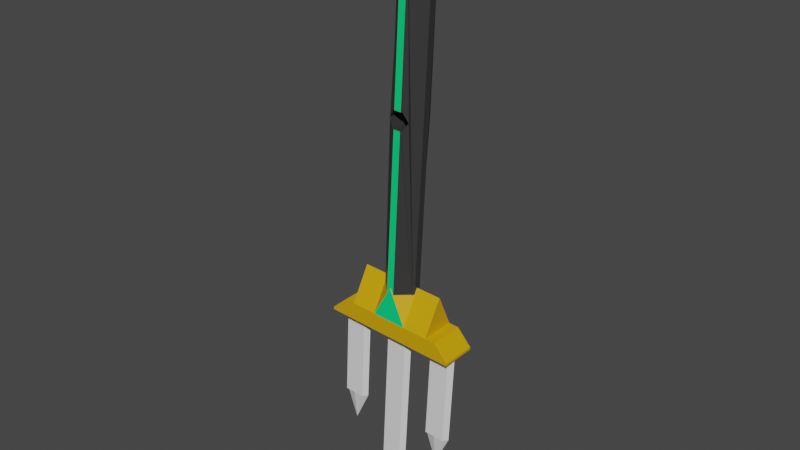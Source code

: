 # Source: spear_v2.blend  (saved by Blender 3.3.6; exported with 4.5.12 LTS)
import bpy
from mathutils import Matrix  # noqa: F401  (used for matrix-valued properties, if any)

bpy.ops.wm.read_factory_settings(use_empty=True)
scene = bpy.context.scene
scene.name = 'Scene'

# ---- collections
col_collection = bpy.data.collections.new('Collection'); scene.collection.children.link(col_collection)

# ---- materials (node trees are filled in below, after node groups)
mat_spear_01 = bpy.data.materials.new('spear_01')
mat_spear_01.use_transparent_shadow = False
mat_spear_03 = bpy.data.materials.new('spear_03')
mat_spear_03.use_transparent_shadow = False
mat_spear_02 = bpy.data.materials.new('spear_02')
mat_spear_02.use_transparent_shadow = False

# ---- material node trees
mat_spear_01.use_nodes = True; mat_spear_01.node_tree.nodes.clear()
_N = mat_spear_01.node_tree.nodes; _L = mat_spear_01.node_tree.links
n0 = _N.new('ShaderNodeBsdfPrincipled'); n0.name = 'プリンシプルBSDF'; n0.location = (10, 300)
n0.distribution = 'GGX'
n0.subsurface_method = 'RANDOM_WALK_SKIN'
n0.inputs[0].default_value = (0.03522, 0.03522, 0.03522, 1.0)
n0.inputs[3].default_value = 1.45
n0.inputs[27].default_value = (0.0, 0.0, 0.0, 1.0)
n0.inputs[28].default_value = 1.0
n1 = _N.new('ShaderNodeOutputMaterial'); n1.name = 'マテリアル出力'; n1.location = (300, 300)
_L.new(n0.outputs[0], n1.inputs[0])
n1.is_active_output = True
mat_spear_03.use_nodes = True; mat_spear_03.node_tree.nodes.clear()
_N = mat_spear_03.node_tree.nodes; _L = mat_spear_03.node_tree.links
n0 = _N.new('ShaderNodeBsdfPrincipled'); n0.name = 'プリンシプルBSDF'; n0.location = (10, 300)
n0.distribution = 'GGX'
n0.subsurface_method = 'RANDOM_WALK_SKIN'
n0.inputs[0].default_value = (0.0, 0.8, 0.2187, 1.0)
n0.inputs[3].default_value = 1.45
n0.inputs[27].default_value = (0.0, 0.0, 0.0, 1.0)
n0.inputs[28].default_value = 1.0
n1 = _N.new('ShaderNodeOutputMaterial'); n1.name = 'マテリアル出力'; n1.location = (300, 300)
_L.new(n0.outputs[0], n1.inputs[0])
n1.is_active_output = True
mat_spear_02.use_nodes = True; mat_spear_02.node_tree.nodes.clear()
_N = mat_spear_02.node_tree.nodes; _L = mat_spear_02.node_tree.links
n0 = _N.new('ShaderNodeBsdfPrincipled'); n0.name = 'プリンシプルBSDF'; n0.location = (10, 300)
n0.distribution = 'GGX'
n0.subsurface_method = 'RANDOM_WALK_SKIN'
n0.inputs[0].default_value = (0.686, 0.3691, 0.0, 1.0)
n0.inputs[3].default_value = 1.45
n0.inputs[27].default_value = (0.0, 0.0, 0.0, 1.0)
n0.inputs[28].default_value = 1.0
n1 = _N.new('ShaderNodeOutputMaterial'); n1.name = 'マテリアル出力'; n1.location = (300, 300)
_L.new(n0.outputs[0], n1.inputs[0])
n1.is_active_output = True

# ---- world
world_world = bpy.data.worlds.new('World'); scene.world = world_world
world_world.use_nodes = True; world_world.node_tree.nodes.clear()
_N = world_world.node_tree.nodes; _L = world_world.node_tree.links
n0 = _N.new('ShaderNodeOutputWorld'); n0.name = 'World Output'; n0.location = (300, 300)
n1 = _N.new('ShaderNodeBackground'); n1.name = 'Background'; n1.location = (10, 300)
n1.inputs[0].default_value = (0.05088, 0.05088, 0.05088, 1.0)
_L.new(n1.outputs[0], n0.inputs[0])
n0.is_active_output = True
world_world.color = (0.05088, 0.05088, 0.05088)
world_world.use_sun_shadow = False
world_world.sun_shadow_jitter_overblur = 0.0

# ---- meshes
me_x = bpy.data.meshes.new('円柱')
me_x.from_pydata([(0.03157, 0.04806, 1.143), (-0.01776, 0.04806, 0.1644), (-0.006881, 0.009559, 1.145), (-0.05621, 0.009559, 0.1663), (-0.006881, -0.009559, 1.145), (-0.05621, -0.009559, 0.1663), (0.03157, -0.04806, 1.143), (-0.01776, -0.04806, 0.1644), (0.05066, -0.04806, 1.142), (0.001334, -0.04806, 0.1634), (0.08911, -0.009559, 1.14), (0.03978, -0.009559, 0.1615), (0.08911, 0.009559, 1.14), (0.03978, 0.009559, 0.1615), (0.05066, 0.04806, 1.142), (0.001334, 0.04806, 0.1634), (0.01094, 0.04806, 0.7339), (0.008503, 0.04806, 0.6854), (0.006509, 0.04671, 0.7341), (0.004068, 0.04671, 0.6857), (-0.008694, 0.0401, 0.7106), (-0.008694, -0.0401, 0.7106), (0.006509, -0.04671, 0.7341), (0.004068, -0.04671, 0.6857), (0.01094, -0.04806, 0.7339), (0.008503, -0.04806, 0.6854), (0.03004, -0.04806, 0.7329), (0.0276, -0.04806, 0.6845), (0.03447, -0.04671, 0.7327), (0.03203, -0.04671, 0.6843), (0.04724, -0.0401, 0.7078), (0.04724, 0.0401, 0.7078), (0.03447, 0.04671, 0.7327), (0.03004, 0.04806, 0.7329), (0.0276, 0.04806, 0.6845), (0.03203, 0.04671, 0.6843)], [], [(24, 6, 4, 5, 7, 25, 23, 21, 22), (3, 5, 4, 2), (9, 11, 10, 8, 26, 28, 30, 29, 27), (13, 15, 34, 35, 31, 32, 33, 14, 12), (26, 8, 6, 24), (34, 15, 1, 17), (7, 9, 27, 25), (11, 13, 12, 10), (0, 14, 33, 16), (1, 15, 13, 11, 9, 7, 5, 3), (14, 0, 2, 4, 6, 8, 10, 12), (30, 28, 32, 31), (17, 19, 23, 25, 27, 29, 35, 34), (24, 22, 18, 16, 33, 32, 28, 26), (29, 30, 31, 35), (19, 20, 21, 23), (22, 21, 20, 18), (1, 3, 2, 0, 16, 18, 20, 19, 17)])
me_x.polygons.foreach_set('material_index', [0, 0, 0, 0, 1, 1, 1, 0, 1, 0, 0, 0, 0, 0, 0, 0, 0, 0])
_uv = me_x.uv_layers.new(name='UVマップ')
_uv.uv.foreach_set('vector', [0.5312, 0.7091, 0.5312, 0.5, 0.7188, 0.5, 0.7188, 1.0, 0.5312, 1.0, 0.5312, 0.7338, 0.5463, 0.7338, 0.597, 0.7214, 0.5463, 0.7091, 0.7812, 1.0, 0.7188, 1.0, 0.7188, 0.5, 0.7812, 0.5, 0.4688, 1.0, 0.2812, 1.0, 0.2812, 0.5, 0.4688, 0.5, 0.4688, 0.7091, 0.4537, 0.7091, 0.403, 0.7214, 0.4537, 0.7338, 0.4688, 0.7338, 0.2188, 1.0, 0.03125, 1.0, 0.03125, 0.7338, 0.04635, 0.7338, 0.09702, 0.7214, 0.04635, 0.7091, 0.03125, 0.7091, 0.03125, 0.5, 0.2188, 0.5, 0.4688, 0.7091, 0.4688, 0.5, 0.5312, 0.5, 0.5312, 0.7091, 0.03125, 0.7338, 0.03125, 1.0, 0.9688, 1.0, 0.9688, 0.7338, 0.5312, 1.0, 0.4688, 1.0, 0.4688, 0.7338, 0.5312, 0.7338, 0.2812, 1.0, 0.2188, 1.0, 0.2188, 0.5, 0.2812, 0.5, 0.9688, 0.5, 0.03125, 0.5, 0.03125, 0.7091, 0.9688, 0.7091, 0.2968, 0.4854, 0.2032, 0.4854, 0.01461, 0.2968, 0.01461, 0.2032, 0.2032, 0.01461, 0.2968, 0.01461, 0.4854, 0.2032, 0.4854, 0.2968, 0.7032, 0.4854, 0.7968, 0.4854, 0.9854, 0.2968, 0.9854, 0.2032, 0.7968, 0.01461, 0.7032, 0.01461, 0.5146, 0.2032, 0.5146, 0.2968, 0.0, 0.0, 0.0, 0.0, 0.0, 0.0, 0.0, 0.0, 0.0, 0.0, 0.0, 0.0, 0.0, 0.0, 0.0, 0.0, 0.0, 0.0, 0.0, 0.0, 0.0, 0.0, 0.0, 0.0, 0.0, 0.0, 0.0, 0.0, 0.0, 0.0, 0.0, 0.0, 0.0, 0.0, 0.0, 0.0, 0.0, 0.0, 0.0, 0.0, 0.0, 0.0, 0.0, 0.0, 0.0, 0.0, 0.0, 0.0, 0.0, 0.0, 0.0, 0.0, 0.0, 0.0, 0.0, 0.0, 0.0, 0.0, 0.0, 0.0, 0.0, 0.0, 0.0, 0.0, 0.9688, 1.0, 0.7812, 1.0, 0.7812, 0.5, 0.9688, 0.5, 0.9688, 0.7091, 0.9537, 0.7091, 0.903, 0.7214, 0.9537, 0.7338, 0.9688, 0.7338])
me_x.materials.append(mat_spear_01)
me_x.materials.append(mat_spear_03)
me_x.update()
me_003 = bpy.data.meshes.new('円柱.003')
me_003.from_pydata([(-0.02744, 0.049, 1.173), (-0.02744, -0.049, 1.173), (-0.02541, 0.049, 1.187), (-0.02541, -0.049, 1.187), (-0.02077, 0.049, 1.2), (-0.02077, -0.049, 1.2), (-0.0137, 0.049, 1.211), (-0.0137, -0.049, 1.211), (-0.00447, 0.049, 1.221), (-0.00447, -0.049, 1.221), (0.006562, 0.049, 1.23), (0.006562, -0.049, 1.23), (0.08424, 0.049, 1.226), (0.08424, -0.049, 1.226), (0.0944, 0.049, 1.216), (0.0944, -0.049, 1.216), (0.1026, 0.049, 1.205), (0.1026, -0.049, 1.205), (0.1084, 0.049, 1.193), (0.1084, -0.049, 1.193), (0.1117, 0.049, 1.18), (0.1117, -0.049, 1.18), (0.1124, 0.049, 1.166), (0.1124, -0.049, 1.166), (0.1104, 0.049, 1.152), (0.1104, -0.049, 1.152), (0.1057, 0.049, 1.14), (0.1057, -0.049, 1.14), (0.09864, 0.049, 1.128), (0.09864, -0.049, 1.128), (0.08942, 0.049, 1.118), (0.08942, -0.049, 1.118), (0.07838, 0.049, 1.109), (0.07838, -0.049, 1.109), (0.06597, 0.049, 1.104), (0.06597, -0.049, 1.104), (0.05266, 0.049, 1.1), (0.05266, -0.049, 1.1), (0.03895, 0.049, 1.1), (0.03895, -0.049, 1.1), (0.02538, 0.049, 1.102), (0.02538, -0.049, 1.102), (0.01246, 0.049, 1.106), (0.01246, -0.049, 1.106), (0.0007028, 0.049, 1.113), (0.0007028, -0.049, 1.113), (-0.009453, 0.049, 1.123), (-0.009453, -0.049, 1.123), (-0.01761, 0.049, 1.134), (-0.01761, -0.049, 1.134), (-0.02346, 0.049, 1.146), (-0.02346, -0.049, 1.146), (-0.02678, 0.049, 1.159), (-0.02678, -0.049, 1.159), (0.01536, -0.049, 1.234), (0.01536, 0.049, 1.234), (0.07591, -0.049, 1.231), (0.07591, 0.049, 1.231), (0.04121, -0.049, 1.144), (0.01182, -0.049, 1.163), (0.07236, -0.049, 1.16), (0.04121, 0.049, 1.144), (0.07236, 0.049, 1.16), (0.01182, 0.049, 1.163)], [], [(0, 1, 3, 2), (2, 3, 5, 4), (4, 5, 7, 6), (6, 7, 9, 8), (8, 9, 11, 10), (55, 10, 11, 54), (13, 12, 57, 56), (12, 13, 15, 14), (14, 15, 17, 16), (16, 17, 19, 18), (18, 19, 21, 20), (20, 21, 23, 22), (22, 23, 25, 24), (24, 25, 27, 26), (26, 27, 29, 28), (28, 29, 31, 30), (30, 31, 33, 32), (32, 33, 35, 34), (34, 35, 37, 36), (36, 37, 39, 38), (38, 39, 41, 40), (40, 41, 43, 42), (42, 43, 45, 44), (44, 45, 47, 46), (46, 47, 49, 48), (48, 49, 51, 50), (54, 11, 9, 7, 5, 3, 1, 53, 51, 49, 47, 45, 43, 41, 39, 37, 35, 33, 31, 29, 27, 25, 23, 21, 19, 17, 15, 13, 56, 60, 58, 59), (50, 51, 53, 52), (52, 53, 1, 0), (57, 12, 14, 16, 18, 20, 22, 24, 26, 28, 30, 32, 34, 36, 38, 40, 42, 44, 46, 48, 50, 52, 0, 2, 4, 6, 8, 10, 55, 63, 61, 62), (60, 56, 57, 62), (63, 59, 58, 61), (61, 58, 60, 62), (59, 63, 55, 54)])
_uv = me_003.uv_layers.new(name='UVマップ')
_uv.uv.foreach_set('vector', [1.0, 0.5, 1.0, 1.0, 0.9688, 1.0, 0.9688, 0.5, 0.9688, 0.5, 0.9688, 1.0, 0.9375, 1.0, 0.9375, 0.5, 0.9375, 0.5, 0.9375, 1.0, 0.9062, 1.0, 0.9062, 0.5, 0.9062, 0.5, 0.9062, 1.0, 0.875, 1.0, 0.875, 0.5, 0.875, 0.5, 0.875, 1.0, 0.8438, 1.0, 0.8438, 0.5, 0.8216, 0.5, 0.8438, 0.5, 0.8438, 1.0, 0.8216, 1.0, 0.6562, 1.0, 0.6562, 0.5, 0.6784, 0.5, 0.6784, 1.0, 0.6562, 0.5, 0.6562, 1.0, 0.625, 1.0, 0.625, 0.5, 0.625, 0.5, 0.625, 1.0, 0.5938, 1.0, 0.5938, 0.5, 0.5938, 0.5, 0.5938, 1.0, 0.5625, 1.0, 0.5625, 0.5, 0.5625, 0.5, 0.5625, 1.0, 0.5312, 1.0, 0.5312, 0.5, 0.5312, 0.5, 0.5312, 1.0, 0.5, 1.0, 0.5, 0.5, 0.5, 0.5, 0.5, 1.0, 0.4688, 1.0, 0.4688, 0.5, 0.4688, 0.5, 0.4688, 1.0, 0.4375, 1.0, 0.4375, 0.5, 0.4375, 0.5, 0.4375, 1.0, 0.4062, 1.0, 0.4062, 0.5, 0.4062, 0.5, 0.4062, 1.0, 0.375, 1.0, 0.375, 0.5, 0.375, 0.5, 0.375, 1.0, 0.3438, 1.0, 0.3438, 0.5, 0.3438, 0.5, 0.3438, 1.0, 0.3125, 1.0, 0.3125, 0.5, 0.3125, 0.5, 0.3125, 1.0, 0.2812, 1.0, 0.2812, 0.5, 0.2812, 0.5, 0.2812, 1.0, 0.25, 1.0, 0.25, 0.5, 0.25, 0.5, 0.25, 1.0, 0.2188, 1.0, 0.2188, 0.5, 0.2188, 0.5, 0.2188, 1.0, 0.1875, 1.0, 0.1875, 0.5, 0.1875, 0.5, 0.1875, 1.0, 0.1562, 1.0, 0.1562, 0.5, 0.1562, 0.5, 0.1562, 1.0, 0.125, 1.0, 0.125, 0.5, 0.125, 0.5, 0.125, 1.0, 0.09375, 1.0, 0.09375, 0.5, 0.09375, 0.5, 0.09375, 1.0, 0.0625, 1.0, 0.0625, 0.5, 0.4653, 0.3539, 0.4496, 0.3833, 0.4197, 0.4197, 0.3833, 0.4496, 0.3418, 0.4717, 0.2968, 0.4854, 0.25, 0.49, 0.2032, 0.4854, 0.1582, 0.4717, 0.1167, 0.4496, 0.08029, 0.4197, 0.05045, 0.3833, 0.02827, 0.3418, 0.01461, 0.2968, 0.01, 0.25, 0.01461, 0.2032, 0.02827, 0.1582, 0.05045, 0.1167, 0.08029, 0.08029, 0.1167, 0.05045, 0.1582, 0.02827, 0.2032, 0.01461, 0.25, 0.01, 0.2968, 0.01461, 0.3418, 0.02827, 0.3833, 0.05045, 0.4197, 0.08029, 0.4496, 0.1167, 0.4653, 0.1461, 0.2239, 0.1461, 0.1639, 0.25, 0.2239, 0.3539, 0.0625, 0.5, 0.0625, 1.0, 0.03125, 1.0, 0.03125, 0.5, 0.03125, 0.5, 0.03125, 1.0, 0.0, 1.0, 0.0, 0.5, 0.9653, 0.1461, 0.9496, 0.1167, 0.9197, 0.08029, 0.8833, 0.05045, 0.8418, 0.02827, 0.7968, 0.01461, 0.75, 0.01, 0.7032, 0.01461, 0.6582, 0.02827, 0.6167, 0.05045, 0.5803, 0.08029, 0.5504, 0.1167, 0.5283, 0.1582, 0.5146, 0.2032, 0.51, 0.25, 0.5146, 0.2968, 0.5283, 0.3418, 0.5504, 0.3833, 0.5803, 0.4197, 0.6167, 0.4496, 0.6582, 0.4717, 0.7032, 0.4854, 0.75, 0.49, 0.7968, 0.4854, 0.8418, 0.4717, 0.8833, 0.4496, 0.9197, 0.4197, 0.9496, 0.3833, 0.9653, 0.3539, 0.7239, 0.3539, 0.6639, 0.25, 0.7239, 0.1461, 0.0, 0.0, 0.0, 0.0, 0.0, 0.0, 0.0, 0.0, 0.0, 0.0, 0.0, 0.0, 0.0, 0.0, 0.0, 0.0, 0.0, 0.0, 0.0, 0.0, 0.0, 0.0, 0.0, 0.0, 0.0, 0.0, 0.0, 0.0, 0.0, 0.0, 0.0, 0.0])
me_003.materials.append(mat_spear_01)
me_003.update()
me_002 = bpy.data.meshes.new('立方体.002')
me_002.from_pydata([(0.03791, -0.049, 0.1055), (0.03791, 0.049, 0.1055), (-0.05997, -0.049, 0.1105), (-0.05997, 0.049, 0.1105), (0.04529, -0.0004553, 0.2519), (-0.003198, -0.049, 0.2543), (0.0404, -0.049, 0.1549), (0.04529, 0.0004553, 0.2519), (0.0404, 0.049, 0.1549), (-0.003198, 0.049, 0.2543), (-0.05259, -0.0004553, 0.2568), (-0.05748, -0.049, 0.1599), (-0.004107, -0.049, 0.2544), (-0.004107, 0.049, 0.2544), (-0.05748, 0.049, 0.1599), (-0.05259, 0.0004553, 0.2568), (0.04525, 0.0004553, 0.2511), (-0.003237, 0.049, 0.2536), (-0.0007934, 0.0004553, 0.302), (0.04525, -0.0004553, 0.2511), (-0.0007934, -0.0004553, 0.302), (-0.003237, -0.049, 0.2536), (-0.004147, 0.049, 0.2536), (-0.05263, 0.0004553, 0.2561), (-0.001703, 0.0004553, 0.3021), (-0.05263, -0.0004553, 0.2561), (-0.004147, -0.049, 0.2536), (-0.001703, -0.0004553, 0.3021), (-0.1225, -0.0004553, 0.2604), (-0.1274, -0.049, 0.1634), (-0.1274, 0.049, 0.1634), (-0.1225, 0.0004553, 0.2604), (0.1103, -0.049, 0.1514), (0.1152, -0.0004553, 0.2484), (0.1152, 0.0004553, 0.2484), (0.1103, 0.049, 0.1514), (-0.1274, 0.049, 0.1634), (-0.1274, -0.049, 0.1634), (0.1103, -0.049, 0.1514), (0.1103, 0.049, 0.1514), (-0.1998, 0.049, 0.1175), (-0.1998, -0.049, 0.1175), (0.1777, -0.049, 0.09849), (0.1777, 0.049, 0.09849), (-0.1994, 0.049, 0.1248), (-0.1552, 0.049, 0.1648), (-0.1552, -0.049, 0.1648), (-0.1994, -0.049, 0.1248), (0.1781, -0.049, 0.1058), (0.1381, -0.049, 0.15), (0.1381, 0.049, 0.15), (0.1781, 0.049, 0.1058)], [], [(9, 13, 22, 17), (18, 24, 27, 20), (15, 10, 25, 23), (11, 14, 36, 37), (4, 5, 6), (7, 8, 9), (10, 11, 12), (13, 14, 15), (18, 20, 21, 19, 16, 17), (27, 24, 22, 23, 25, 26), (6, 8, 35, 32), (13, 9, 8, 14), (10, 15, 31, 28), (5, 12, 11, 6), (24, 18, 17, 22), (15, 23, 22, 13), (16, 7, 9, 17), (21, 5, 4, 19), (12, 26, 25, 10), (4, 7, 16, 19), (28, 31, 30, 29), (15, 14, 30, 31), (11, 10, 28, 29), (14, 11, 29, 30), (34, 33, 32, 35), (8, 7, 34, 35), (7, 4, 33, 34), (4, 6, 32, 33), (1, 43, 42, 0), (1, 0, 2, 3), (8, 6, 38, 39), (8, 39, 50, 51, 43, 1, 3, 40, 44, 45, 36, 14), (0, 42, 48, 49, 38, 6, 11, 37, 46, 47, 41, 2), (44, 40, 41, 47), (39, 38, 49, 50), (48, 42, 43, 51), (44, 47, 46, 45), (48, 51, 50, 49), (37, 36, 45, 46), (20, 27, 26, 12, 5, 21), (3, 2, 41, 40)])
me_002.polygons.foreach_set('material_index', [1, 1, 0, 0, 0, 0, 0, 0, 0, 0, 0, 1, 0, 1, 1, 0, 0, 0, 0, 0, 0, 0, 0, 0, 0, 0, 0, 0, 0, 0, 0, 0, 0, 0, 0, 0, 0, 0, 0, 1, 0])
_uv = me_002.uv_layers.new(name='UVマップ')
_uv.uv.foreach_set('vector', [0.375, 0.3738, 0.375, 0.3762, 0.375, 0.3762, 0.375, 0.3738, 0.2488, 0.6238, 0.2512, 0.6238, 0.2512, 0.6262, 0.2488, 0.6262, 0.375, 0.6238, 0.375, 0.6262, 0.375, 0.6262, 0.375, 0.6238, 0.4988, 0.75, 0.4988, 0.5, 0.4988, 0.5, 0.4988, 0.75, 0.375, 0.1238, 0.375, 0.0, 0.375, 0.0, 0.375, 0.1262, 0.4988, 0.25, 0.375, 0.3738, 0.375, 0.6262, 0.4988, 0.75, 0.375, 0.8738, 0.375, 0.3762, 0.4988, 0.5, 0.375, 0.6238, 0.2488, 0.6238, 0.2488, 0.6262, 0.2488, 0.75, 0.125, 0.6262, 0.125, 0.6238, 0.2488, 0.5, 0.2512, 0.6262, 0.2512, 0.6238, 0.2512, 0.5, 0.375, 0.6238, 0.375, 0.6262, 0.2512, 0.75, 0.4988, 0.0, 0.4988, 0.25, 0.4988, 0.25, 0.4988, 0.0, 0.375, 0.3762, 0.375, 0.3738, 0.4988, 0.25, 0.4988, 0.5, 0.375, 0.6262, 0.375, 0.6238, 0.375, 0.6238, 0.375, 0.6262, 0.375, 0.8762, 0.375, 0.8738, 0.4988, 0.75, 0.4988, 1.0, 0.2512, 0.6238, 0.2488, 0.6238, 0.2488, 0.5, 0.2512, 0.5, 0.375, 0.6238, 0.375, 0.6238, 0.375, 0.3762, 0.375, 0.3762, 0.375, 0.1262, 0.375, 0.1262, 0.375, 0.3738, 0.375, 0.3738, 0.375, 0.0, 0.375, 0.0, 0.375, 0.1238, 0.375, 0.1238, 0.375, 0.8738, 0.375, 0.8738, 0.375, 0.6262, 0.375, 0.6262, 0.375, 0.1238, 0.375, 0.1262, 0.375, 0.1262, 0.375, 0.1238, 0.375, 0.6262, 0.375, 0.6238, 0.4988, 0.5, 0.4988, 0.75, 0.375, 0.6238, 0.4988, 0.5, 0.4988, 0.5, 0.375, 0.6238, 0.4988, 0.75, 0.375, 0.6262, 0.375, 0.6262, 0.4988, 0.75, 0.4988, 0.5, 0.4988, 0.75, 0.4988, 0.75, 0.4988, 0.5, 0.375, 0.1262, 0.375, 0.1238, 0.4988, 0.0, 0.4988, 0.25, 0.4988, 0.25, 0.375, 0.1262, 0.375, 0.1262, 0.4988, 0.25, 0.375, 0.1262, 0.375, 0.1238, 0.375, 0.1238, 0.375, 0.1262, 0.375, 0.1238, 0.375, 0.0, 0.375, 0.0, 0.375, 0.1238, 0.875, 0.5, 0.875, 0.5, 0.875, 0.75, 0.875, 0.75, 0.875, 0.5, 0.875, 0.75, 0.625, 0.75, 0.625, 0.5, 0.4988, 0.25, 0.4988, 0.0, 0.4988, 0.0, 0.4988, 0.25, 0.4988, 0.25, 0.4988, 0.25, 0.4988, 0.25, 0.6063, 0.25, 0.625, 0.25, 0.625, 0.25, 0.625, 0.5, 0.625, 0.5, 0.6063, 0.5, 0.4988, 0.5, 0.4988, 0.5, 0.4988, 0.5, 0.625, 1.0, 0.625, 1.0, 0.6063, 1.0, 0.4988, 1.0, 0.4988, 1.0, 0.4988, 1.0, 0.4988, 0.75, 0.4988, 0.75, 0.4988, 0.75, 0.6063, 0.75, 0.625, 0.75, 0.625, 0.75, 0.6063, 0.5, 0.625, 0.5, 0.625, 0.75, 0.6063, 0.75, 0.4988, 0.25, 0.4988, 0.0, 0.4988, 0.0, 0.4988, 0.25, 0.6063, 0.0, 0.625, 0.0, 0.625, 0.25, 0.6063, 0.25, 0.6063, 0.5, 0.6063, 0.75, 0.4988, 0.75, 0.4988, 0.5, 0.6063, 0.0, 0.6063, 0.25, 0.4988, 0.25, 0.4988, 0.0, 0.4988, 0.75, 0.4988, 0.5, 0.4988, 0.5, 0.4988, 0.75, 0.2488, 0.6262, 0.2512, 0.6262, 0.375, 0.8738, 0.375, 0.8738, 0.375, 0.8762, 0.2488, 0.75, 0.625, 0.5, 0.625, 0.75, 0.625, 0.75, 0.625, 0.5])
me_002.materials.append(mat_spear_02)
me_002.materials.append(mat_spear_03)
me_002.update()
me_004 = bpy.data.meshes.new('立方体.004')
me_004.from_pydata([(0.03032, -0.014, 0.3722), (-0.004914, -0.014, -0.3269), (0.03032, 0.014, 0.3722), (-0.004914, 0.014, -0.3269), (-0.02561, -0.014, 0.375), (-0.06084, -0.014, -0.3241), (-0.02561, 0.014, 0.375), (-0.06084, 0.014, -0.3241), (0.002357, 0.014, 0.3736), (-0.03288, 0.014, -0.3255), (0.002357, -0.014, 0.3736), (-0.03288, -0.014, -0.3255), (0.04039, 0.0, 0.3717), (0.005153, 0.0, -0.3274), (-0.03567, 0.0, 0.3755), (-0.07091, 0.0, -0.3236), (-0.03727, 0.0, -0.4126)], [], [(12, 13, 3, 2), (8, 9, 7, 6), (14, 15, 5, 4), (10, 11, 1, 0), (16, 13, 1, 11), (15, 16, 11, 5), (4, 5, 11, 10), (2, 3, 9, 8), (8, 6, 14, 4, 10, 0, 12, 2), (7, 9, 16, 15), (9, 3, 13, 16), (6, 7, 15, 14), (0, 1, 13, 12)])
_uv = me_004.uv_layers.new(name='UVマップ')
_uv.uv.foreach_set('vector', [0.375, 0.125, 0.625, 0.125, 0.625, 0.25, 0.375, 0.25, 0.375, 0.375, 0.625, 0.375, 0.625, 0.5, 0.375, 0.5, 0.375, 0.625, 0.625, 0.625, 0.625, 0.75, 0.375, 0.75, 0.375, 0.875, 0.625, 0.875, 0.625, 1.0, 0.375, 1.0, 0.75, 0.625, 0.875, 0.625, 0.875, 0.75, 0.75, 0.75, 0.625, 0.625, 0.75, 0.625, 0.75, 0.75, 0.625, 0.75, 0.375, 0.75, 0.625, 0.75, 0.625, 0.875, 0.375, 0.875, 0.375, 0.25, 0.625, 0.25, 0.625, 0.375, 0.375, 0.375, 0.25, 0.5, 0.375, 0.5, 0.375, 0.625, 0.375, 0.75, 0.25, 0.75, 0.125, 0.75, 0.125, 0.625, 0.125, 0.5, 0.625, 0.5, 0.75, 0.5, 0.75, 0.625, 0.625, 0.625, 0.75, 0.5, 0.875, 0.5, 0.875, 0.625, 0.75, 0.625, 0.375, 0.5, 0.625, 0.5, 0.625, 0.625, 0.375, 0.625, 0.375, 0.0, 0.625, 0.0, 0.625, 0.125, 0.375, 0.125])
me_004.materials.append(None)
me_004.update()
me_005 = bpy.data.meshes.new('立方体.005')
me_005.from_pydata([(-0.1224, -0.014, 0.1241), (-0.1365, -0.014, -0.1556), (-0.1224, 0.014, 0.1241), (-0.1365, 0.014, -0.1556), (-0.1783, -0.014, 0.1269), (-0.1924, -0.014, -0.1528), (-0.1783, 0.014, 0.1269), (-0.1924, 0.014, -0.1528), (-0.1503, 0.014, 0.1255), (-0.1644, 0.014, -0.1542), (-0.1503, -0.014, 0.1255), (-0.1644, -0.014, -0.1542), (-0.1123, 0.0, 0.1236), (-0.1264, 0.0, -0.1561), (-0.1884, 0.0, 0.1274), (-0.2025, 0.0, -0.1523), (-0.169, 0.0, -0.246)], [], [(12, 13, 3, 2), (8, 9, 7, 6), (14, 15, 5, 4), (10, 11, 1, 0), (16, 13, 1, 11), (15, 16, 11, 5), (4, 5, 11, 10), (2, 3, 9, 8), (8, 6, 14, 4, 10, 0, 12, 2), (7, 9, 16, 15), (9, 3, 13, 16), (6, 7, 15, 14), (0, 1, 13, 12)])
_uv = me_005.uv_layers.new(name='UVマップ')
_uv.uv.foreach_set('vector', [0.375, 0.125, 0.625, 0.125, 0.625, 0.25, 0.375, 0.25, 0.375, 0.375, 0.625, 0.375, 0.625, 0.5, 0.375, 0.5, 0.375, 0.625, 0.625, 0.625, 0.625, 0.75, 0.375, 0.75, 0.375, 0.875, 0.625, 0.875, 0.625, 1.0, 0.375, 1.0, 0.75, 0.625, 0.875, 0.625, 0.875, 0.75, 0.75, 0.75, 0.625, 0.625, 0.75, 0.625, 0.75, 0.75, 0.625, 0.75, 0.375, 0.75, 0.625, 0.75, 0.625, 0.875, 0.375, 0.875, 0.375, 0.25, 0.625, 0.25, 0.625, 0.375, 0.375, 0.375, 0.25, 0.5, 0.375, 0.5, 0.375, 0.625, 0.375, 0.75, 0.25, 0.75, 0.125, 0.75, 0.125, 0.625, 0.125, 0.5, 0.625, 0.5, 0.75, 0.5, 0.75, 0.625, 0.625, 0.625, 0.75, 0.5, 0.875, 0.5, 0.875, 0.625, 0.75, 0.625, 0.375, 0.5, 0.625, 0.5, 0.625, 0.625, 0.375, 0.625, 0.375, 0.0, 0.625, 0.0, 0.625, 0.125, 0.375, 0.125])
me_005.update()
me_006 = bpy.data.meshes.new('立方体.006')
me_006.from_pydata([(0.1573, -0.014, 0.11), (0.1432, -0.014, -0.1697), (0.1573, 0.014, 0.11), (0.1432, 0.014, -0.1697), (0.1014, -0.014, 0.1128), (0.08726, -0.014, -0.1669), (0.1014, 0.014, 0.1128), (0.08726, 0.014, -0.1669), (0.1293, 0.014, 0.1114), (0.1152, 0.014, -0.1683), (0.1293, -0.014, 0.1114), (0.1152, -0.014, -0.1683), (0.1674, 0.0, 0.1095), (0.1533, 0.0, -0.1702), (0.09129, 0.0, 0.1133), (0.07719, 0.0, -0.1663), (0.1106, 0.0, -0.2601)], [], [(12, 13, 3, 2), (8, 9, 7, 6), (14, 15, 5, 4), (10, 11, 1, 0), (16, 13, 1, 11), (15, 16, 11, 5), (4, 5, 11, 10), (2, 3, 9, 8), (8, 6, 14, 4, 10, 0, 12, 2), (7, 9, 16, 15), (9, 3, 13, 16), (6, 7, 15, 14), (0, 1, 13, 12)])
_uv = me_006.uv_layers.new(name='UVマップ')
_uv.uv.foreach_set('vector', [0.375, 0.125, 0.625, 0.125, 0.625, 0.25, 0.375, 0.25, 0.375, 0.375, 0.625, 0.375, 0.625, 0.5, 0.375, 0.5, 0.375, 0.625, 0.625, 0.625, 0.625, 0.75, 0.375, 0.75, 0.375, 0.875, 0.625, 0.875, 0.625, 1.0, 0.375, 1.0, 0.75, 0.625, 0.875, 0.625, 0.875, 0.75, 0.75, 0.75, 0.625, 0.625, 0.75, 0.625, 0.75, 0.75, 0.625, 0.75, 0.375, 0.75, 0.625, 0.75, 0.625, 0.875, 0.375, 0.875, 0.375, 0.25, 0.625, 0.25, 0.625, 0.375, 0.375, 0.375, 0.25, 0.5, 0.375, 0.5, 0.375, 0.625, 0.375, 0.75, 0.25, 0.75, 0.125, 0.75, 0.125, 0.625, 0.125, 0.5, 0.625, 0.5, 0.75, 0.5, 0.75, 0.625, 0.625, 0.625, 0.75, 0.5, 0.875, 0.5, 0.875, 0.625, 0.75, 0.625, 0.375, 0.5, 0.625, 0.5, 0.625, 0.625, 0.375, 0.625, 0.375, 0.0, 0.625, 0.0, 0.625, 0.125, 0.375, 0.125])
me_006.update()

# ---- objects
ob_spear_v2_01 = bpy.data.objects.new('spear_v2_01', me_x)
ob_spear_v2_02 = bpy.data.objects.new('spear_v2_02', me_003)
ob_spear_v2_03 = bpy.data.objects.new('spear_v2_03', me_002)
ob_spear_v2_04 = bpy.data.objects.new('spear_v2_04', me_004)
ob_spear_v2_05 = bpy.data.objects.new('spear_v2_05', me_005)
ob_spear_v2_06 = bpy.data.objects.new('spear_v2_06', me_006)

# ---- transforms, parenting, visibility, modifiers, constraints
ob_spear_v2_01.location = (0.0, 0.0, 0.0)
ob_spear_v2_02.location = (0.0, 0.0, 0.0)
ob_spear_v2_03.location = (0.0, 0.0, 0.0)
ob_spear_v2_04.location = (0.0, 0.0, 0.0)
ob_spear_v2_05.location = (0.0, 0.0, 0.0)
ob_spear_v2_06.location = (0.0, 0.0, 0.0)

# ---- collection membership
col_collection.objects.link(ob_spear_v2_01)
col_collection.objects.link(ob_spear_v2_02)
col_collection.objects.link(ob_spear_v2_03)
col_collection.objects.link(ob_spear_v2_04)
col_collection.objects.link(ob_spear_v2_05)
col_collection.objects.link(ob_spear_v2_06)

# ---- scene / render settings (as saved in the file)
scene.frame_start = 1; scene.frame_end = 250; scene.frame_set(88)
scene.render.engine = 'BLENDER_EEVEE_NEXT'
scene.cycles.sampling_pattern = 'TABULATED_SOBOL'
scene.cycles.use_light_tree = False
scene.view_settings.view_transform = 'Filmic'
bpy.context.view_layer.update()

# ---- added for rendering (the .blend has no active camera and no usable light): camera, sun
cam_auto = bpy.data.cameras.new('AutoCamera')
cam_auto.lens = 50.0
cam_auto.sensor_width = 36.0
cam_auto.clip_end = 1000.0
ob_auto_camera = bpy.data.objects.new('AutoCamera', cam_auto)
scene.collection.objects.link(ob_auto_camera)
ob_auto_camera.location = (1.5539, -1.87929, 1.66344)
ob_auto_camera.rotation_euler = (1.09748, -7.21219e-08, 0.694738)
scene.camera = ob_auto_camera
light_auto_sun = bpy.data.lights.new('AutoSun', 'SUN')
light_auto_sun.energy = 3.0
light_auto_sun.angle = 0.0523599
ob_auto_sun = bpy.data.objects.new('AutoSun', light_auto_sun)
scene.collection.objects.link(ob_auto_sun)
ob_auto_sun.rotation_euler = (0.872665, 0.174533, 0.523599)
bpy.context.view_layer.update()
